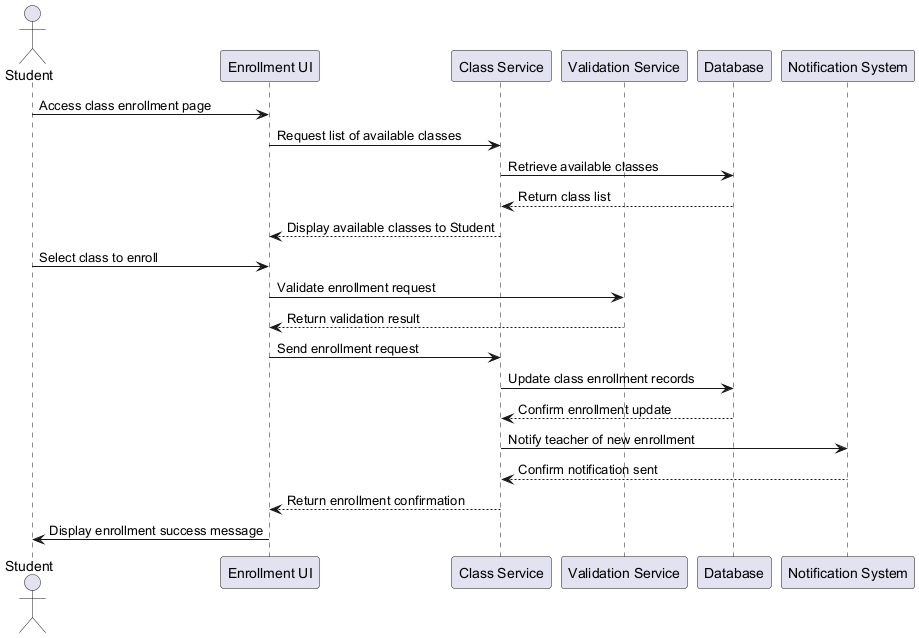

The diagram above was rendered by PlantUML. Its source (embedded in the PNG):
@startuml enrollment-sequence-diagram

actor Student
participant "Enrollment UI" as EnrollUI
participant "Class Service" as ClassService
participant "Validation Service" as ValidationService
participant "Database" as DB
participant "Notification System" as NotificationService

Student -> EnrollUI: Access class enrollment page
EnrollUI -> ClassService: Request list of available classes
ClassService -> DB: Retrieve available classes
DB --> ClassService: Return class list
ClassService --> EnrollUI: Display available classes to Student

Student -> EnrollUI: Select class to enroll
EnrollUI -> ValidationService: Validate enrollment request
ValidationService --> EnrollUI: Return validation result
EnrollUI -> ClassService: Send enrollment request
ClassService -> DB: Update class enrollment records
DB --> ClassService: Confirm enrollment update
ClassService -> NotificationService: Notify teacher of new enrollment
NotificationService --> ClassService: Confirm notification sent
ClassService --> EnrollUI: Return enrollment confirmation

EnrollUI -> Student: Display enrollment success message
@enduml